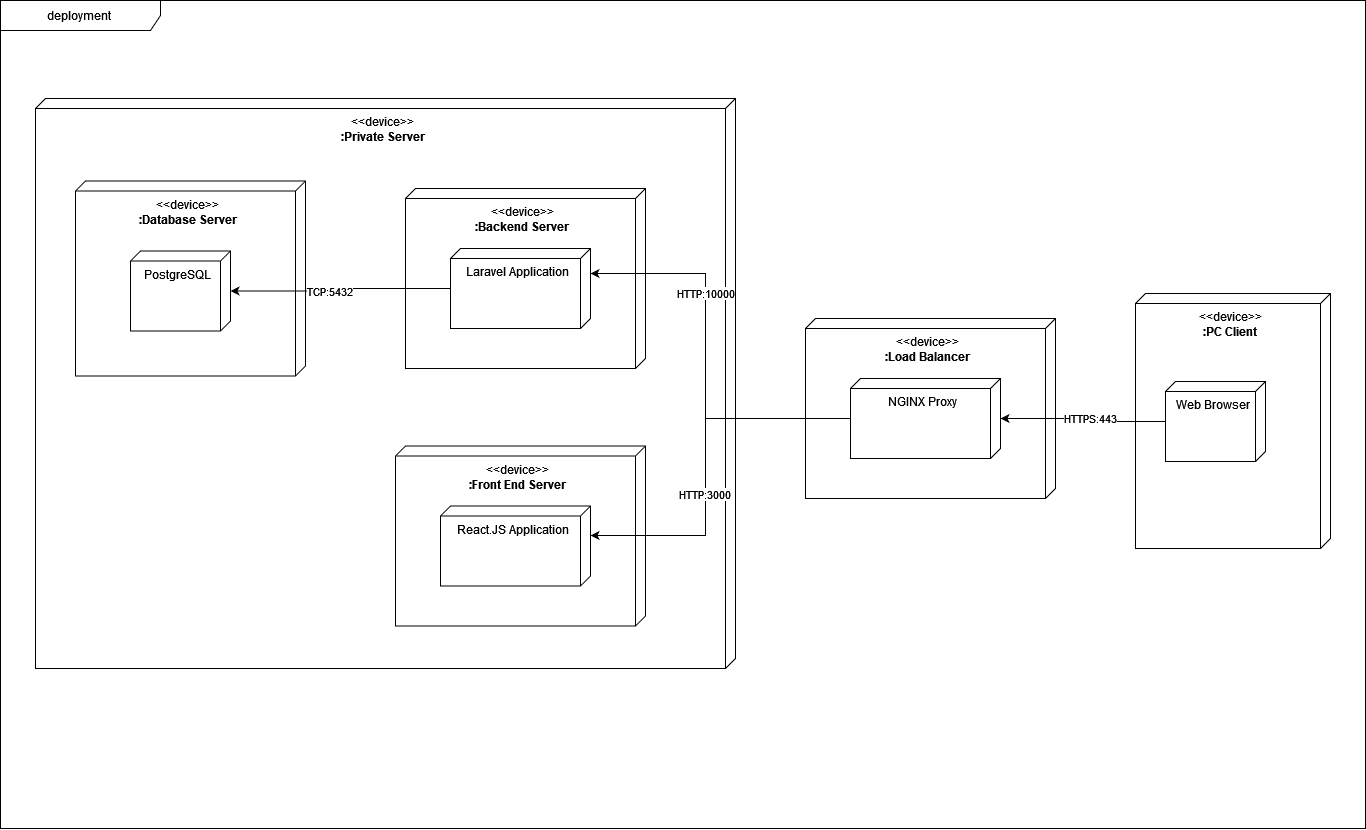

The diagram above was exported from draw.io. Its source (the exported page's mxGraphModel, read from the mxfile embedded in the PNG):
<mxGraphModel dx="1981" dy="3287" grid="1" gridSize="10" guides="1" tooltips="1" connect="1" arrows="1" fold="1" page="1" pageScale="1" pageWidth="850" pageHeight="1100" math="0" shadow="0">
  <root>
    <mxCell id="0" />
    <mxCell id="1" parent="0" />
    <mxCell id="2" value="&lt;div&gt;&amp;lt;&amp;lt;device&amp;gt;&amp;gt;&lt;b&gt;&lt;br&gt;&lt;/b&gt;&lt;/div&gt;&lt;div&gt;&lt;b&gt;:Private Server&lt;/b&gt;&lt;/div&gt;" style="verticalAlign=top;align=center;shape=cube;size=10;direction=south;fontStyle=0;html=1;boundedLbl=1;spacingLeft=5;whiteSpace=wrap;" vertex="1" parent="1">
      <mxGeometry x="1620" y="-1440" width="700" height="570" as="geometry" />
    </mxCell>
    <mxCell id="3" value="&lt;div&gt;&amp;lt;&amp;lt;device&amp;gt;&amp;gt;&lt;/div&gt;&lt;div align=&quot;center&quot;&gt;&lt;b&gt;:Backend Server&lt;br&gt;&lt;/b&gt;&lt;/div&gt;" style="verticalAlign=top;align=center;shape=cube;size=10;direction=south;fontStyle=0;html=1;boundedLbl=1;spacingLeft=5;whiteSpace=wrap;" vertex="1" parent="1">
      <mxGeometry x="1990" y="-1350" width="240" height="180" as="geometry" />
    </mxCell>
    <mxCell id="4" value="Laravel Application" style="verticalAlign=top;align=center;shape=cube;size=10;direction=south;html=1;boundedLbl=1;spacingLeft=5;whiteSpace=wrap;" vertex="1" parent="3">
      <mxGeometry width="140" height="80" relative="1" as="geometry">
        <mxPoint x="45" y="60" as="offset" />
      </mxGeometry>
    </mxCell>
    <mxCell id="5" value="&amp;lt;&amp;lt;device&amp;gt;&amp;gt;&lt;div&gt;&lt;b&gt;:Database Server&lt;/b&gt;&lt;/div&gt;" style="verticalAlign=top;align=center;shape=cube;size=10;direction=south;fontStyle=0;html=1;boundedLbl=1;spacingLeft=5;whiteSpace=wrap;" vertex="1" parent="1">
      <mxGeometry x="1660" y="-1357.5" width="230" height="195" as="geometry" />
    </mxCell>
    <mxCell id="6" value="PostgreSQL" style="verticalAlign=top;align=center;shape=cube;size=10;direction=south;html=1;boundedLbl=1;spacingLeft=5;whiteSpace=wrap;" vertex="1" parent="5">
      <mxGeometry width="100" height="80" relative="1" as="geometry">
        <mxPoint x="55" y="70" as="offset" />
      </mxGeometry>
    </mxCell>
    <mxCell id="7" value="&lt;div&gt;&amp;lt;&amp;lt;device&amp;gt;&amp;gt;&lt;/div&gt;&lt;div&gt;&lt;b&gt;:Front End Server&lt;/b&gt;&lt;/div&gt;" style="verticalAlign=top;align=center;shape=cube;size=10;direction=south;fontStyle=0;html=1;boundedLbl=1;spacingLeft=5;whiteSpace=wrap;" vertex="1" parent="1">
      <mxGeometry x="1980" y="-1092.5" width="250" height="180" as="geometry" />
    </mxCell>
    <mxCell id="8" value="React.JS Application" style="verticalAlign=top;align=center;shape=cube;size=10;direction=south;html=1;boundedLbl=1;spacingLeft=5;whiteSpace=wrap;" vertex="1" parent="7">
      <mxGeometry width="150" height="80" relative="1" as="geometry">
        <mxPoint x="45" y="60" as="offset" />
      </mxGeometry>
    </mxCell>
    <mxCell id="9" value="&lt;div&gt;&amp;lt;&amp;lt;device&amp;gt;&amp;gt;&lt;/div&gt;&lt;div&gt;&lt;b&gt;:Load Balancer&lt;/b&gt;&lt;/div&gt;" style="verticalAlign=top;align=center;shape=cube;size=10;direction=south;fontStyle=0;html=1;boundedLbl=1;spacingLeft=5;whiteSpace=wrap;" vertex="1" parent="1">
      <mxGeometry x="2390" y="-1220" width="250" height="180" as="geometry" />
    </mxCell>
    <mxCell id="10" value="NGINX Proxy" style="verticalAlign=top;align=center;shape=cube;size=10;direction=south;html=1;boundedLbl=1;spacingLeft=5;whiteSpace=wrap;" vertex="1" parent="9">
      <mxGeometry width="150" height="80" relative="1" as="geometry">
        <mxPoint x="45" y="60" as="offset" />
      </mxGeometry>
    </mxCell>
    <mxCell id="11" style="edgeStyle=orthogonalEdgeStyle;rounded=0;orthogonalLoop=1;jettySize=auto;html=1;" edge="1" source="10" target="8" parent="1">
      <mxGeometry relative="1" as="geometry">
        <Array as="points">
          <mxPoint x="2290" y="-1120" />
          <mxPoint x="2290" y="-1003" />
        </Array>
      </mxGeometry>
    </mxCell>
    <mxCell id="12" value="HTTP:3000" style="edgeLabel;html=1;align=center;verticalAlign=middle;resizable=0;points=[];" vertex="1" connectable="0" parent="11">
      <mxGeometry x="0.1703" y="-1" relative="1" as="geometry">
        <mxPoint as="offset" />
      </mxGeometry>
    </mxCell>
    <mxCell id="13" style="edgeStyle=orthogonalEdgeStyle;rounded=0;orthogonalLoop=1;jettySize=auto;html=1;" edge="1" source="10" target="4" parent="1">
      <mxGeometry relative="1" as="geometry">
        <Array as="points">
          <mxPoint x="2290" y="-1120" />
          <mxPoint x="2290" y="-1265" />
        </Array>
      </mxGeometry>
    </mxCell>
    <mxCell id="14" value="HTTP:10000" style="edgeLabel;html=1;align=center;verticalAlign=middle;resizable=0;points=[];" vertex="1" connectable="0" parent="13">
      <mxGeometry x="0.3389" relative="1" as="geometry">
        <mxPoint as="offset" />
      </mxGeometry>
    </mxCell>
    <mxCell id="15" style="edgeStyle=orthogonalEdgeStyle;rounded=0;orthogonalLoop=1;jettySize=auto;html=1;" edge="1" source="4" target="6" parent="1">
      <mxGeometry relative="1" as="geometry" />
    </mxCell>
    <mxCell id="16" value="TCP:5432" style="edgeLabel;html=1;align=center;verticalAlign=middle;resizable=0;points=[];" vertex="1" connectable="0" parent="15">
      <mxGeometry x="0.2145" y="3" relative="1" as="geometry">
        <mxPoint x="11" y="-3" as="offset" />
      </mxGeometry>
    </mxCell>
    <mxCell id="17" value="deployment&amp;nbsp; " style="shape=umlFrame;whiteSpace=wrap;html=1;pointerEvents=0;recursiveResize=0;container=1;collapsible=0;width=160;" vertex="1" parent="1">
      <mxGeometry x="1585" y="-1538" width="1365" height="828" as="geometry" />
    </mxCell>
    <mxCell id="18" value="&lt;div align=&quot;center&quot;&gt;&amp;lt;&amp;lt;device&amp;gt;&amp;gt;&lt;/div&gt;&lt;div align=&quot;center&quot;&gt;&lt;b&gt;:PC Client&lt;br&gt;&lt;/b&gt;&lt;/div&gt;" style="verticalAlign=top;align=center;shape=cube;size=10;direction=south;fontStyle=0;html=1;boundedLbl=1;spacingLeft=5;whiteSpace=wrap;" vertex="1" parent="17">
      <mxGeometry x="1135" y="293" width="195" height="255" as="geometry" />
    </mxCell>
    <mxCell id="19" value="Web Browser" style="verticalAlign=top;align=center;shape=cube;size=10;direction=south;html=1;boundedLbl=1;spacingLeft=5;whiteSpace=wrap;" vertex="1" parent="18">
      <mxGeometry width="100" height="80" relative="1" as="geometry">
        <mxPoint x="30" y="88" as="offset" />
      </mxGeometry>
    </mxCell>
    <mxCell id="20" style="edgeStyle=orthogonalEdgeStyle;rounded=0;orthogonalLoop=1;jettySize=auto;html=1;" edge="1" source="19" target="10" parent="1">
      <mxGeometry relative="1" as="geometry" />
    </mxCell>
    <mxCell id="21" value="HTTPS:443" style="edgeLabel;html=1;align=center;verticalAlign=middle;resizable=0;points=[];" vertex="1" connectable="0" parent="20">
      <mxGeometry x="0.0543" y="1" relative="1" as="geometry">
        <mxPoint x="10" y="-1" as="offset" />
      </mxGeometry>
    </mxCell>
  </root>
</mxGraphModel>